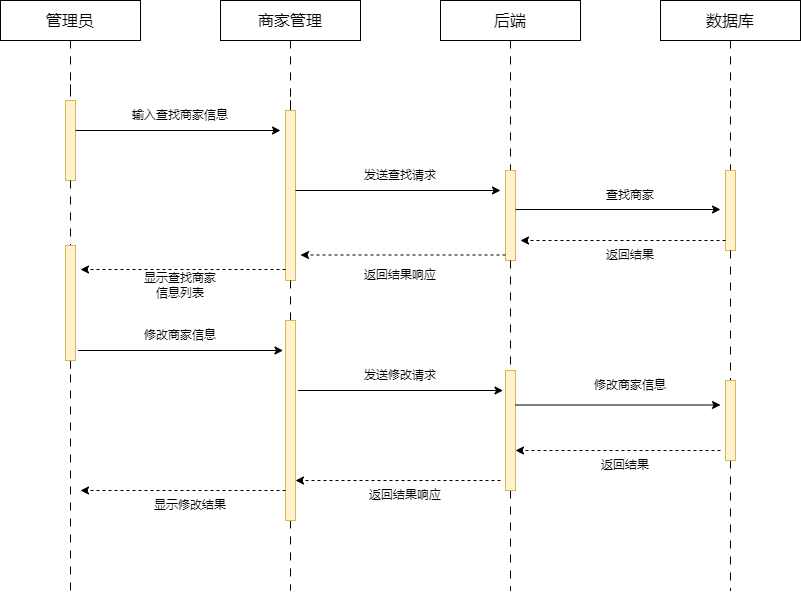

The diagram above was exported from draw.io. Its source (the exported page's mxGraphModel, read from the mxfile embedded in the PNG):
<mxGraphModel dx="1221" dy="717" grid="1" gridSize="10" guides="1" tooltips="1" connect="1" arrows="1" fold="1" page="1" pageScale="1" pageWidth="827" pageHeight="1169" math="0" shadow="0">
  <root>
    <mxCell id="0" />
    <mxCell id="1" parent="0" />
    <mxCell id="9MTAma1L9t8DmFHyffZ3-1" style="edgeStyle=orthogonalEdgeStyle;rounded=0;orthogonalLoop=1;jettySize=auto;html=1;endArrow=none;endFill=0;dashed=1;dashPattern=8 8;" edge="1" parent="1">
      <mxGeometry relative="1" as="geometry">
        <mxPoint x="210" y="710" as="targetPoint" />
        <mxPoint x="210" y="430" as="sourcePoint" />
      </mxGeometry>
    </mxCell>
    <mxCell id="9MTAma1L9t8DmFHyffZ3-2" value="&lt;font style=&quot;font-size: 16px;&quot;&gt;管理员&lt;/font&gt;" style="rounded=1;whiteSpace=wrap;html=1;fontSize=16;arcSize=0;strokeWidth=1;" vertex="1" parent="1">
      <mxGeometry x="140" y="120" width="140" height="40" as="geometry" />
    </mxCell>
    <mxCell id="9MTAma1L9t8DmFHyffZ3-3" value="" style="edgeStyle=orthogonalEdgeStyle;rounded=0;orthogonalLoop=1;jettySize=auto;html=1;endArrow=none;endFill=0;dashed=1;dashPattern=8 8;" edge="1" parent="1" source="9MTAma1L9t8DmFHyffZ3-2">
      <mxGeometry relative="1" as="geometry">
        <mxPoint x="210" y="220" as="targetPoint" />
        <mxPoint x="210" y="160" as="sourcePoint" />
      </mxGeometry>
    </mxCell>
    <mxCell id="9MTAma1L9t8DmFHyffZ3-4" value="" style="edgeStyle=orthogonalEdgeStyle;rounded=0;orthogonalLoop=1;jettySize=auto;html=1;endArrow=none;endFill=0;dashed=1;dashPattern=8 8;" edge="1" parent="1" target="9MTAma1L9t8DmFHyffZ3-5">
      <mxGeometry relative="1" as="geometry">
        <mxPoint x="210" y="600" as="targetPoint" />
        <mxPoint x="210" y="220" as="sourcePoint" />
      </mxGeometry>
    </mxCell>
    <mxCell id="9MTAma1L9t8DmFHyffZ3-5" value="" style="rounded=0;whiteSpace=wrap;html=1;fillColor=#fff2cc;strokeColor=#d6b656;" vertex="1" parent="1">
      <mxGeometry x="205" y="220" width="10" height="80" as="geometry" />
    </mxCell>
    <mxCell id="9MTAma1L9t8DmFHyffZ3-7" value="&lt;font style=&quot;font-size: 16px;&quot;&gt;商家管理&lt;/font&gt;" style="rounded=1;whiteSpace=wrap;html=1;fontSize=16;arcSize=0;strokeWidth=1;" vertex="1" parent="1">
      <mxGeometry x="360" y="120" width="140" height="40" as="geometry" />
    </mxCell>
    <mxCell id="9MTAma1L9t8DmFHyffZ3-8" value="" style="edgeStyle=orthogonalEdgeStyle;rounded=0;orthogonalLoop=1;jettySize=auto;html=1;endArrow=none;endFill=0;dashed=1;dashPattern=8 8;" edge="1" parent="1" source="9MTAma1L9t8DmFHyffZ3-7">
      <mxGeometry relative="1" as="geometry">
        <mxPoint x="430" y="220" as="targetPoint" />
        <mxPoint x="430" y="160" as="sourcePoint" />
      </mxGeometry>
    </mxCell>
    <mxCell id="9MTAma1L9t8DmFHyffZ3-9" value="" style="edgeStyle=orthogonalEdgeStyle;rounded=0;orthogonalLoop=1;jettySize=auto;html=1;endArrow=none;endFill=0;dashed=1;dashPattern=8 8;" edge="1" parent="1" target="9MTAma1L9t8DmFHyffZ3-10">
      <mxGeometry relative="1" as="geometry">
        <mxPoint x="430" y="600" as="targetPoint" />
        <mxPoint x="430" y="220" as="sourcePoint" />
      </mxGeometry>
    </mxCell>
    <mxCell id="9MTAma1L9t8DmFHyffZ3-10" value="" style="rounded=0;whiteSpace=wrap;html=1;fillColor=#fff2cc;strokeColor=#d6b656;" vertex="1" parent="1">
      <mxGeometry x="425" y="230" width="10" height="170" as="geometry" />
    </mxCell>
    <mxCell id="9MTAma1L9t8DmFHyffZ3-11" value="" style="endArrow=classic;html=1;rounded=0;" edge="1" parent="1">
      <mxGeometry width="50" height="50" relative="1" as="geometry">
        <mxPoint x="215" y="250" as="sourcePoint" />
        <mxPoint x="420" y="250" as="targetPoint" />
      </mxGeometry>
    </mxCell>
    <mxCell id="9MTAma1L9t8DmFHyffZ3-13" value="&lt;font style=&quot;font-size: 16px;&quot;&gt;后端&lt;/font&gt;" style="rounded=1;whiteSpace=wrap;html=1;fontSize=16;arcSize=0;strokeWidth=1;" vertex="1" parent="1">
      <mxGeometry x="580" y="120" width="140" height="40" as="geometry" />
    </mxCell>
    <mxCell id="9MTAma1L9t8DmFHyffZ3-14" value="" style="edgeStyle=orthogonalEdgeStyle;rounded=0;orthogonalLoop=1;jettySize=auto;html=1;endArrow=none;endFill=0;dashed=1;dashPattern=8 8;" edge="1" parent="1" source="9MTAma1L9t8DmFHyffZ3-13">
      <mxGeometry relative="1" as="geometry">
        <mxPoint x="650" y="220" as="targetPoint" />
        <mxPoint x="650" y="160" as="sourcePoint" />
      </mxGeometry>
    </mxCell>
    <mxCell id="9MTAma1L9t8DmFHyffZ3-15" value="" style="edgeStyle=orthogonalEdgeStyle;rounded=0;orthogonalLoop=1;jettySize=auto;html=1;endArrow=none;endFill=0;dashed=1;dashPattern=8 8;" edge="1" parent="1" target="9MTAma1L9t8DmFHyffZ3-16">
      <mxGeometry relative="1" as="geometry">
        <mxPoint x="650" y="600" as="targetPoint" />
        <mxPoint x="650" y="220" as="sourcePoint" />
      </mxGeometry>
    </mxCell>
    <mxCell id="9MTAma1L9t8DmFHyffZ3-16" value="" style="rounded=0;whiteSpace=wrap;html=1;fillColor=#fff2cc;strokeColor=#d6b656;" vertex="1" parent="1">
      <mxGeometry x="645" y="290" width="10" height="90" as="geometry" />
    </mxCell>
    <mxCell id="9MTAma1L9t8DmFHyffZ3-17" value="输入查找商家信息" style="text;html=1;strokeColor=none;fillColor=none;align=center;verticalAlign=middle;whiteSpace=wrap;rounded=0;" vertex="1" parent="1">
      <mxGeometry x="270" y="220" width="100" height="30" as="geometry" />
    </mxCell>
    <mxCell id="9MTAma1L9t8DmFHyffZ3-18" value="" style="endArrow=classic;html=1;rounded=0;" edge="1" parent="1">
      <mxGeometry width="50" height="50" relative="1" as="geometry">
        <mxPoint x="435" y="310" as="sourcePoint" />
        <mxPoint x="640" y="310" as="targetPoint" />
      </mxGeometry>
    </mxCell>
    <mxCell id="9MTAma1L9t8DmFHyffZ3-19" value="发送查找请求" style="text;html=1;strokeColor=none;fillColor=none;align=center;verticalAlign=middle;whiteSpace=wrap;rounded=0;" vertex="1" parent="1">
      <mxGeometry x="500" y="280" width="80" height="30" as="geometry" />
    </mxCell>
    <mxCell id="9MTAma1L9t8DmFHyffZ3-21" value="&lt;font style=&quot;font-size: 16px;&quot;&gt;数据库&lt;/font&gt;" style="rounded=1;whiteSpace=wrap;html=1;fontSize=16;arcSize=0;strokeWidth=1;" vertex="1" parent="1">
      <mxGeometry x="800" y="120" width="140" height="40" as="geometry" />
    </mxCell>
    <mxCell id="9MTAma1L9t8DmFHyffZ3-22" value="" style="edgeStyle=orthogonalEdgeStyle;rounded=0;orthogonalLoop=1;jettySize=auto;html=1;endArrow=none;endFill=0;dashed=1;dashPattern=8 8;" edge="1" parent="1" source="9MTAma1L9t8DmFHyffZ3-21">
      <mxGeometry relative="1" as="geometry">
        <mxPoint x="870" y="220" as="targetPoint" />
        <mxPoint x="870" y="160" as="sourcePoint" />
      </mxGeometry>
    </mxCell>
    <mxCell id="9MTAma1L9t8DmFHyffZ3-27" value="" style="edgeStyle=orthogonalEdgeStyle;rounded=0;orthogonalLoop=1;jettySize=auto;html=1;endArrow=none;endFill=0;dashed=1;dashPattern=8 8;" edge="1" parent="1" source="pTzg7CcZimCULvffg_jQ-7">
      <mxGeometry relative="1" as="geometry">
        <mxPoint x="210" y="440" as="targetPoint" />
        <mxPoint x="210" y="300" as="sourcePoint" />
      </mxGeometry>
    </mxCell>
    <mxCell id="9MTAma1L9t8DmFHyffZ3-33" value="" style="edgeStyle=orthogonalEdgeStyle;rounded=0;orthogonalLoop=1;jettySize=auto;html=1;endArrow=none;endFill=0;dashed=1;dashPattern=8 8;" edge="1" parent="1" source="pTzg7CcZimCULvffg_jQ-11">
      <mxGeometry relative="1" as="geometry">
        <mxPoint x="430" y="710" as="targetPoint" />
        <mxPoint x="430" y="370" as="sourcePoint" />
      </mxGeometry>
    </mxCell>
    <mxCell id="9MTAma1L9t8DmFHyffZ3-37" value="" style="edgeStyle=orthogonalEdgeStyle;rounded=0;orthogonalLoop=1;jettySize=auto;html=1;endArrow=none;endFill=0;dashed=1;dashPattern=8 8;" edge="1" parent="1" source="pTzg7CcZimCULvffg_jQ-15">
      <mxGeometry relative="1" as="geometry">
        <mxPoint x="650" y="710" as="targetPoint" />
        <mxPoint x="650" y="370" as="sourcePoint" />
      </mxGeometry>
    </mxCell>
    <mxCell id="9MTAma1L9t8DmFHyffZ3-49" value="" style="endArrow=classic;html=1;rounded=0;" edge="1" parent="1">
      <mxGeometry width="50" height="50" relative="1" as="geometry">
        <mxPoint x="655" y="329" as="sourcePoint" />
        <mxPoint x="860" y="329" as="targetPoint" />
      </mxGeometry>
    </mxCell>
    <mxCell id="9MTAma1L9t8DmFHyffZ3-52" value="" style="edgeStyle=orthogonalEdgeStyle;rounded=0;orthogonalLoop=1;jettySize=auto;html=1;endArrow=none;endFill=0;dashed=1;dashPattern=8 8;" edge="1" parent="1" source="pTzg7CcZimCULvffg_jQ-18">
      <mxGeometry relative="1" as="geometry">
        <mxPoint x="870" y="710" as="targetPoint" />
        <mxPoint x="870" y="220" as="sourcePoint" />
      </mxGeometry>
    </mxCell>
    <mxCell id="9MTAma1L9t8DmFHyffZ3-56" value="" style="edgeStyle=orthogonalEdgeStyle;rounded=0;orthogonalLoop=1;jettySize=auto;html=1;endArrow=none;endFill=0;dashed=1;dashPattern=8 8;" edge="1" parent="1" target="9MTAma1L9t8DmFHyffZ3-55">
      <mxGeometry relative="1" as="geometry">
        <mxPoint x="870" y="610" as="targetPoint" />
        <mxPoint x="870" y="220" as="sourcePoint" />
      </mxGeometry>
    </mxCell>
    <mxCell id="9MTAma1L9t8DmFHyffZ3-55" value="" style="rounded=0;whiteSpace=wrap;html=1;fillColor=#fff2cc;strokeColor=#d6b656;" vertex="1" parent="1">
      <mxGeometry x="865" y="290" width="10" height="80" as="geometry" />
    </mxCell>
    <mxCell id="9MTAma1L9t8DmFHyffZ3-57" value="查找商家" style="text;html=1;strokeColor=none;fillColor=none;align=center;verticalAlign=middle;whiteSpace=wrap;rounded=0;" vertex="1" parent="1">
      <mxGeometry x="730" y="300" width="80" height="30" as="geometry" />
    </mxCell>
    <mxCell id="pTzg7CcZimCULvffg_jQ-1" value="" style="endArrow=classic;html=1;rounded=0;dashed=1;" edge="1" parent="1">
      <mxGeometry width="50" height="50" relative="1" as="geometry">
        <mxPoint x="865" y="360" as="sourcePoint" />
        <mxPoint x="660" y="360" as="targetPoint" />
      </mxGeometry>
    </mxCell>
    <mxCell id="pTzg7CcZimCULvffg_jQ-2" value="返回结果" style="text;html=1;strokeColor=none;fillColor=none;align=center;verticalAlign=middle;whiteSpace=wrap;rounded=0;" vertex="1" parent="1">
      <mxGeometry x="730" y="360" width="80" height="30" as="geometry" />
    </mxCell>
    <mxCell id="pTzg7CcZimCULvffg_jQ-3" value="" style="endArrow=classic;html=1;rounded=0;dashed=1;" edge="1" parent="1">
      <mxGeometry width="50" height="50" relative="1" as="geometry">
        <mxPoint x="645" y="374.5" as="sourcePoint" />
        <mxPoint x="440" y="374.5" as="targetPoint" />
      </mxGeometry>
    </mxCell>
    <mxCell id="pTzg7CcZimCULvffg_jQ-4" value="返回结果响应" style="text;html=1;strokeColor=none;fillColor=none;align=center;verticalAlign=middle;whiteSpace=wrap;rounded=0;" vertex="1" parent="1">
      <mxGeometry x="500" y="380" width="80" height="30" as="geometry" />
    </mxCell>
    <mxCell id="pTzg7CcZimCULvffg_jQ-5" value="显示查找商家&lt;br&gt;信息列表" style="text;html=1;strokeColor=none;fillColor=none;align=center;verticalAlign=middle;whiteSpace=wrap;rounded=0;" vertex="1" parent="1">
      <mxGeometry x="280" y="390" width="80" height="30" as="geometry" />
    </mxCell>
    <mxCell id="pTzg7CcZimCULvffg_jQ-6" value="" style="endArrow=classic;html=1;rounded=0;dashed=1;" edge="1" parent="1">
      <mxGeometry width="50" height="50" relative="1" as="geometry">
        <mxPoint x="425" y="389" as="sourcePoint" />
        <mxPoint x="220" y="389" as="targetPoint" />
      </mxGeometry>
    </mxCell>
    <mxCell id="pTzg7CcZimCULvffg_jQ-8" value="" style="edgeStyle=orthogonalEdgeStyle;rounded=0;orthogonalLoop=1;jettySize=auto;html=1;endArrow=none;endFill=0;dashed=1;dashPattern=8 8;" edge="1" parent="1" source="9MTAma1L9t8DmFHyffZ3-5" target="pTzg7CcZimCULvffg_jQ-7">
      <mxGeometry relative="1" as="geometry">
        <mxPoint x="210" y="440" as="targetPoint" />
        <mxPoint x="210" y="300" as="sourcePoint" />
      </mxGeometry>
    </mxCell>
    <mxCell id="pTzg7CcZimCULvffg_jQ-7" value="" style="rounded=0;whiteSpace=wrap;html=1;fillColor=#fff2cc;strokeColor=#d6b656;" vertex="1" parent="1">
      <mxGeometry x="205" y="365" width="10" height="115" as="geometry" />
    </mxCell>
    <mxCell id="pTzg7CcZimCULvffg_jQ-9" value="" style="endArrow=classic;html=1;rounded=0;" edge="1" parent="1">
      <mxGeometry width="50" height="50" relative="1" as="geometry">
        <mxPoint x="217.5" y="470" as="sourcePoint" />
        <mxPoint x="422.5" y="470" as="targetPoint" />
      </mxGeometry>
    </mxCell>
    <mxCell id="pTzg7CcZimCULvffg_jQ-10" value="修改商家信息" style="text;html=1;strokeColor=none;fillColor=none;align=center;verticalAlign=middle;whiteSpace=wrap;rounded=0;" vertex="1" parent="1">
      <mxGeometry x="280" y="440" width="80" height="30" as="geometry" />
    </mxCell>
    <mxCell id="pTzg7CcZimCULvffg_jQ-12" value="" style="edgeStyle=orthogonalEdgeStyle;rounded=0;orthogonalLoop=1;jettySize=auto;html=1;endArrow=none;endFill=0;dashed=1;dashPattern=8 8;" edge="1" parent="1" source="9MTAma1L9t8DmFHyffZ3-10" target="pTzg7CcZimCULvffg_jQ-11">
      <mxGeometry relative="1" as="geometry">
        <mxPoint x="430" y="710" as="targetPoint" />
        <mxPoint x="430" y="400" as="sourcePoint" />
      </mxGeometry>
    </mxCell>
    <mxCell id="pTzg7CcZimCULvffg_jQ-11" value="" style="rounded=0;whiteSpace=wrap;html=1;fillColor=#fff2cc;strokeColor=#d6b656;" vertex="1" parent="1">
      <mxGeometry x="425" y="440" width="10" height="200" as="geometry" />
    </mxCell>
    <mxCell id="pTzg7CcZimCULvffg_jQ-13" value="" style="endArrow=classic;html=1;rounded=0;" edge="1" parent="1">
      <mxGeometry width="50" height="50" relative="1" as="geometry">
        <mxPoint x="437.5" y="510" as="sourcePoint" />
        <mxPoint x="642.5" y="510" as="targetPoint" />
      </mxGeometry>
    </mxCell>
    <mxCell id="pTzg7CcZimCULvffg_jQ-14" value="发送修改请求" style="text;html=1;strokeColor=none;fillColor=none;align=center;verticalAlign=middle;whiteSpace=wrap;rounded=0;" vertex="1" parent="1">
      <mxGeometry x="500" y="480" width="80" height="30" as="geometry" />
    </mxCell>
    <mxCell id="pTzg7CcZimCULvffg_jQ-16" value="" style="edgeStyle=orthogonalEdgeStyle;rounded=0;orthogonalLoop=1;jettySize=auto;html=1;endArrow=none;endFill=0;dashed=1;dashPattern=8 8;" edge="1" parent="1" source="9MTAma1L9t8DmFHyffZ3-16" target="pTzg7CcZimCULvffg_jQ-15">
      <mxGeometry relative="1" as="geometry">
        <mxPoint x="650" y="710" as="targetPoint" />
        <mxPoint x="650" y="380" as="sourcePoint" />
      </mxGeometry>
    </mxCell>
    <mxCell id="pTzg7CcZimCULvffg_jQ-15" value="" style="rounded=0;whiteSpace=wrap;html=1;fillColor=#fff2cc;strokeColor=#d6b656;" vertex="1" parent="1">
      <mxGeometry x="645" y="490" width="10" height="120" as="geometry" />
    </mxCell>
    <mxCell id="pTzg7CcZimCULvffg_jQ-17" value="" style="endArrow=classic;html=1;rounded=0;" edge="1" parent="1">
      <mxGeometry width="50" height="50" relative="1" as="geometry">
        <mxPoint x="655" y="524.5" as="sourcePoint" />
        <mxPoint x="860" y="524.5" as="targetPoint" />
      </mxGeometry>
    </mxCell>
    <mxCell id="pTzg7CcZimCULvffg_jQ-19" value="" style="edgeStyle=orthogonalEdgeStyle;rounded=0;orthogonalLoop=1;jettySize=auto;html=1;endArrow=none;endFill=0;dashed=1;dashPattern=8 8;" edge="1" parent="1" source="9MTAma1L9t8DmFHyffZ3-55" target="pTzg7CcZimCULvffg_jQ-18">
      <mxGeometry relative="1" as="geometry">
        <mxPoint x="870" y="710" as="targetPoint" />
        <mxPoint x="870" y="370" as="sourcePoint" />
      </mxGeometry>
    </mxCell>
    <mxCell id="pTzg7CcZimCULvffg_jQ-18" value="" style="rounded=0;whiteSpace=wrap;html=1;fillColor=#fff2cc;strokeColor=#d6b656;" vertex="1" parent="1">
      <mxGeometry x="865" y="500" width="10" height="80" as="geometry" />
    </mxCell>
    <mxCell id="pTzg7CcZimCULvffg_jQ-20" value="修改商家信息" style="text;html=1;strokeColor=none;fillColor=none;align=center;verticalAlign=middle;whiteSpace=wrap;rounded=0;" vertex="1" parent="1">
      <mxGeometry x="720" y="490" width="100" height="30" as="geometry" />
    </mxCell>
    <mxCell id="pTzg7CcZimCULvffg_jQ-22" value="" style="endArrow=classic;html=1;rounded=0;dashed=1;" edge="1" parent="1">
      <mxGeometry width="50" height="50" relative="1" as="geometry">
        <mxPoint x="860" y="570" as="sourcePoint" />
        <mxPoint x="655" y="570" as="targetPoint" />
      </mxGeometry>
    </mxCell>
    <mxCell id="pTzg7CcZimCULvffg_jQ-23" value="返回结果" style="text;html=1;strokeColor=none;fillColor=none;align=center;verticalAlign=middle;whiteSpace=wrap;rounded=0;" vertex="1" parent="1">
      <mxGeometry x="725" y="570" width="80" height="30" as="geometry" />
    </mxCell>
    <mxCell id="pTzg7CcZimCULvffg_jQ-24" value="" style="endArrow=classic;html=1;rounded=0;dashed=1;" edge="1" parent="1">
      <mxGeometry width="50" height="50" relative="1" as="geometry">
        <mxPoint x="640" y="600" as="sourcePoint" />
        <mxPoint x="435" y="600" as="targetPoint" />
      </mxGeometry>
    </mxCell>
    <mxCell id="pTzg7CcZimCULvffg_jQ-25" value="返回结果响应" style="text;html=1;strokeColor=none;fillColor=none;align=center;verticalAlign=middle;whiteSpace=wrap;rounded=0;" vertex="1" parent="1">
      <mxGeometry x="505" y="600" width="80" height="30" as="geometry" />
    </mxCell>
    <mxCell id="pTzg7CcZimCULvffg_jQ-27" value="" style="endArrow=classic;html=1;rounded=0;dashed=1;" edge="1" parent="1">
      <mxGeometry width="50" height="50" relative="1" as="geometry">
        <mxPoint x="425" y="610" as="sourcePoint" />
        <mxPoint x="220" y="610" as="targetPoint" />
      </mxGeometry>
    </mxCell>
    <mxCell id="pTzg7CcZimCULvffg_jQ-28" value="显示修改结果" style="text;html=1;strokeColor=none;fillColor=none;align=center;verticalAlign=middle;whiteSpace=wrap;rounded=0;" vertex="1" parent="1">
      <mxGeometry x="290" y="610" width="80" height="30" as="geometry" />
    </mxCell>
  </root>
</mxGraphModel>